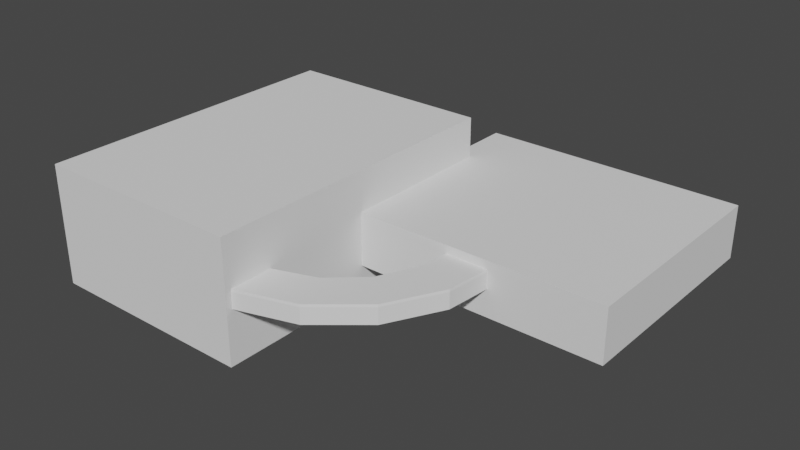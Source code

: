# Source: propflange_bottom_outer_mold_mods_subsurf.blend  (saved by Blender 3.4.6; exported with 4.5.12 LTS)
import bpy
from mathutils import Matrix  # noqa: F401  (used for matrix-valued properties, if any)

bpy.ops.wm.read_factory_settings(use_empty=True)
scene = bpy.context.scene
scene.name = 'Scene'

# ---- collections
col_collection = bpy.data.collections.new('Collection'); scene.collection.children.link(col_collection)

# ---- world
world_world = bpy.data.worlds.new('World'); scene.world = world_world
world_world.use_nodes = True; world_world.node_tree.nodes.clear()
_N = world_world.node_tree.nodes; _L = world_world.node_tree.links
n0 = _N.new('ShaderNodeOutputWorld'); n0.name = 'World Output'; n0.location = (300, 300)
n1 = _N.new('ShaderNodeBackground'); n1.name = 'Background'; n1.location = (10, 300)
n1.inputs[0].default_value = (0.05088, 0.05088, 0.05088, 1.0)
_L.new(n1.outputs[0], n0.inputs[0])
n0.is_active_output = True
world_world.color = (0.05088, 0.05088, 0.05088)
world_world.use_sun_shadow = False
world_world.sun_shadow_jitter_overblur = 0.0

# ---- meshes
me_plane = bpy.data.meshes.new('Plane')
me_plane.from_pydata([(-0.6253, -0.6971, 0.08716), (0.8631, -1.183, 0.08716), (-0.6253, 0.7511, 0.08716), (0.8631, 1.237, 0.08716), (-0.4063, -0.8508, 0.08716), (-0.4063, 0.9048, 0.08716), (1.421, -1.183, 0.08716), (1.421, 1.237, 0.08716), (-1.0, 0.4834, 4.24), (1.0, -0.05372, 4.462), (-1.0, 1.958, 3.64), (1.0, 2.495, 3.417), (-0.7378, 0.3133, 4.31), (-0.7378, 2.128, 3.569), (1.419, -0.05372, 4.462), (1.419, 2.495, 3.417), (-1.0, 3.354, 7.64), (1.0, 2.942, 8.051), (-1.0, 4.447, 6.493), (1.0, 4.858, 6.082), (-0.7378, 3.223, 7.77), (-0.7378, 4.577, 6.363), (1.419, 2.942, 8.051), (1.419, 4.858, 6.082), (-1.0, 7.306, 9.683), (1.0, 7.084, 10.22), (-1.0, 7.97, 8.346), (1.0, 8.192, 7.809), (-0.7378, 7.236, 9.853), (-0.7378, 8.04, 8.176), (1.419, 7.084, 10.22), (1.419, 8.192, 7.809), (-1.0, 11.74, 10.06), (1.0, 11.74, 10.64), (-1.0, 11.74, 8.588), (1.0, 11.74, 8.007), (-0.7378, 11.74, 10.24), (-0.7378, 11.74, 8.404), (1.419, 11.74, 10.64), (1.419, 11.74, 8.007), (-1.0, 15.98, 8.707), (1.0, 16.2, 9.244), (-1.0, 15.32, 7.105), (1.0, 15.09, 6.568), (-0.7378, 16.05, 8.877), (-0.7378, 15.25, 6.935), (1.419, 16.2, 9.244), (1.419, 15.09, 6.568), (-1.0, 19.38, 5.837), (1.0, 19.79, 6.248), (-1.0, 18.15, 4.611), (1.0, 17.74, 4.199), (-0.7378, 19.51, 5.967), (-0.7378, 18.02, 4.48), (1.419, 19.79, 6.248), (1.419, 17.74, 4.199), (-1.0, 21.42, 1.884), (1.0, 21.96, 2.106), (-1.0, 19.82, 1.22), (1.0, 19.28, 0.9979), (-0.7378, 21.59, 1.954), (-0.7378, 19.65, 1.15), (1.419, 21.96, 2.106), (1.419, 19.28, 0.9979), (-1.0, 21.8, -2.55), (1.0, 22.38, -2.55), (-1.0, 20.06, -2.55), (1.0, 19.48, -2.55), (-0.7378, 21.98, -2.55), (-0.7378, 19.88, -2.55), (1.419, 22.38, -2.55), (1.419, 19.48, -2.55), (-1.0, 20.45, -6.789), (1.0, 20.98, -7.012), (-1.0, 18.84, -6.126), (1.0, 18.31, -5.903), (-0.7378, 20.62, -6.86), (-0.7378, 18.67, -6.055), (1.419, 20.98, -7.012), (1.419, 18.31, -5.903), (-1.0, 17.58, -10.19), (1.0, 17.99, -10.6), (-1.0, 16.35, -8.963), (1.0, 15.94, -8.552), (-0.7378, 17.71, -10.32), (-0.7378, 16.22, -8.833), (1.419, 17.99, -10.6), (1.419, 15.94, -8.552), (-1.0, 13.62, -12.23), (1.0, 13.85, -12.77), (-1.0, 12.96, -10.63), (1.0, 12.74, -10.09), (-0.7378, 13.69, -12.4), (-0.7378, 12.89, -10.46), (1.419, 13.85, -12.77), (1.419, 12.74, -10.09), (-1.0, 9.19, -12.61), (1.0, 9.19, -13.19), (-1.0, 9.19, -10.87), (1.0, 9.19, -10.29), (-0.7378, 9.19, -12.79), (-0.7378, 9.19, -10.69), (1.419, 9.19, -13.19), (1.419, 9.19, -10.29), (-1.0, 4.951, -11.26), (1.0, 4.728, -11.79), (-1.0, 5.614, -9.654), (1.0, 5.837, -9.117), (-0.7378, 4.88, -11.43), (-0.7378, 5.685, -9.484), (1.419, 4.728, -11.79), (1.419, 5.837, -9.117), (-1.0, 1.551, -8.387), (1.0, 1.14, -8.798), (-1.0, 2.777, -7.16), (1.0, 3.188, -6.749), (-0.7378, 1.42, -8.517), (-0.7378, 2.907, -7.03), (1.419, 1.14, -8.798), (1.419, 3.188, -6.749), (-1.0, -0.4923, -4.434), (1.0, -1.029, -4.656), (-1.0, 1.11, -3.77), (1.0, 1.647, -3.548), (-0.7378, -0.6624, -4.504), (-0.7378, 1.28, -3.7), (1.419, -1.029, -4.656), (1.419, 1.647, -3.548), (-0.6253, -0.3945, 1.19), (0.8631, -0.8701, 1.24), (-0.6253, 0.9955, 1.056), (0.8631, 1.471, 1.006), (-0.4063, -0.5451, 1.206), (-0.4063, 1.146, 1.04), (1.421, -0.8701, 1.24), (1.421, 1.471, 1.006), (-1.0, -0.4962, 1.318), (1.0, -1.065, 1.379), (-1.0, 1.167, 1.153), (1.0, 1.736, 1.092), (-0.7378, -0.6764, 1.337), (-0.7378, 1.347, 1.134), (1.419, -1.065, 1.379), (1.419, 1.736, 1.092), (-1.0, -0.8633, -0.04508), (1.0, -1.444, -0.04735), (-1.0, 0.8696, -0.03834), (1.0, 1.45, -0.03607), (-0.7378, -1.047, -0.0458), (-0.7378, 1.054, -0.03762), (1.419, -1.444, -0.04735), (1.419, 1.45, -0.03607)], [], [(10, 8, 16, 18), (18, 16, 24, 26), (26, 24, 32, 34), (34, 32, 40, 42), (42, 40, 48, 50), (50, 48, 56, 58), (58, 56, 64, 66), (66, 64, 72, 74), (74, 72, 80, 82), (82, 80, 88, 90), (90, 88, 96, 98), (98, 96, 104, 106), (106, 104, 112, 114), (114, 112, 120, 122), (12, 9, 17, 20), (20, 17, 25, 28), (28, 25, 33, 36), (36, 33, 41, 44), (44, 41, 49, 52), (52, 49, 57, 60), (60, 57, 65, 68), (68, 65, 73, 76), (76, 73, 81, 84), (84, 81, 89, 92), (92, 89, 97, 100), (100, 97, 105, 108), (108, 105, 113, 116), (116, 113, 121, 124), (13, 10, 18, 21), (21, 18, 26, 29), (29, 26, 34, 37), (37, 34, 42, 45), (45, 42, 50, 53), (53, 50, 58, 61), (61, 58, 66, 69), (69, 66, 74, 77), (77, 74, 82, 85), (85, 82, 90, 93), (93, 90, 98, 101), (101, 98, 106, 109), (109, 106, 114, 117), (117, 114, 122, 125), (8, 12, 20, 16), (16, 20, 28, 24), (24, 28, 36, 32), (32, 36, 44, 40), (40, 44, 52, 48), (48, 52, 60, 56), (56, 60, 68, 64), (64, 68, 76, 72), (72, 76, 84, 80), (80, 84, 92, 88), (88, 92, 100, 96), (96, 100, 108, 104), (104, 108, 116, 112), (112, 116, 124, 120), (11, 13, 21, 19), (19, 21, 29, 27), (27, 29, 37, 35), (35, 37, 45, 43), (43, 45, 53, 51), (51, 53, 61, 59), (59, 61, 69, 67), (67, 69, 77, 75), (75, 77, 85, 83), (83, 85, 93, 91), (91, 93, 101, 99), (99, 101, 109, 107), (107, 109, 117, 115), (115, 117, 125, 123), (142, 143, 15, 14), (14, 15, 23, 22), (22, 23, 31, 30), (30, 31, 39, 38), (38, 39, 47, 46), (46, 47, 55, 54), (54, 55, 63, 62), (62, 63, 71, 70), (70, 71, 79, 78), (78, 79, 87, 86), (86, 87, 95, 94), (94, 95, 103, 102), (102, 103, 111, 110), (110, 111, 119, 118), (118, 119, 127, 126), (15, 11, 19, 23), (23, 19, 27, 31), (31, 27, 35, 39), (39, 35, 43, 47), (47, 43, 51, 55), (55, 51, 59, 63), (63, 59, 67, 71), (71, 67, 75, 79), (79, 75, 83, 87), (87, 83, 91, 95), (95, 91, 99, 103), (103, 99, 107, 111), (111, 107, 115, 119), (119, 115, 123, 127), (9, 14, 22, 17), (17, 22, 30, 25), (25, 30, 38, 33), (33, 38, 46, 41), (41, 46, 54, 49), (49, 54, 62, 57), (57, 62, 70, 65), (65, 70, 78, 73), (73, 78, 86, 81), (81, 86, 94, 89), (89, 94, 102, 97), (97, 102, 110, 105), (105, 110, 118, 113), (113, 118, 126, 121), (6, 7, 135, 134), (126, 127, 151, 150), (120, 124, 148, 144), (121, 145, 148, 124), (121, 126, 150, 145), (122, 120, 144, 146), (125, 122, 146, 149), (123, 125, 149, 147), (123, 147, 151, 127), (6, 1, 145, 150), (144, 148, 4, 0), (149, 146, 2, 5), (146, 144, 0, 2), (3, 7, 151, 147), (147, 149, 5, 3), (148, 145, 1, 4), (12, 8, 136, 140), (137, 9, 12, 140), (14, 9, 137, 142), (138, 136, 8, 10), (141, 138, 10, 13), (141, 13, 11, 139), (15, 143, 139, 11), (135, 131, 139, 143), (138, 141, 133, 130), (141, 139, 131, 133), (140, 136, 128, 132), (136, 138, 130, 128), (129, 134, 142, 137), (1, 6, 134, 129), (1, 129, 132, 4), (0, 4, 132, 128), (0, 128, 130, 2), (2, 130, 133, 5), (3, 5, 133, 131), (3, 131, 135, 7), (134, 135, 143, 142), (6, 150, 151, 7), (140, 132, 129, 137)])
_k = {(144, 148): 0.49804, (145, 148): 0.49804, (145, 150): 0.49804, (144, 146): 0.49804, (146, 149): 0.49804, (147, 149): 0.49804, (147, 151): 0.49804, (1, 6): 0.49804, (1, 145): 0.49804, (6, 150): 0.49804, (0, 144): 0.49804, (0, 4): 0.49804, (4, 148): 0.49804, (2, 146): 0.49804, (2, 5): 0.49804, (5, 149): 0.49804, (0, 2): 0.49804, (3, 7): 0.49804, (3, 147): 0.49804, (7, 151): 0.49804, (3, 5): 0.49804, (1, 4): 0.49804, (136, 140): 0.49804, (137, 140): 0.49804, (137, 142): 0.49804, (136, 138): 0.49804, (138, 141): 0.49804, (139, 141): 0.49804, (139, 143): 0.49804, (131, 135): 0.49804, (131, 139): 0.49804, (135, 143): 0.49804, (130, 138): 0.49804, (130, 133): 0.49804, (133, 141): 0.49804, (131, 133): 0.49804, (128, 136): 0.49804, (128, 132): 0.49804, (132, 140): 0.49804, (128, 130): 0.49804, (129, 134): 0.49804, (129, 137): 0.49804, (134, 142): 0.49804, (129, 132): 0.49804}
me_plane.attributes.new('crease_edge', 'FLOAT', 'EDGE').data.foreach_set('value', [_k.get((min(e.vertices), max(e.vertices)), 0.0) for e in me_plane.edges])
_uv = me_plane.uv_layers.new(name='UVMap')
_uv.uv.foreach_set('vector', [0.0625, 1.0, 0.0625, 0.0, 0.125, 0.0, 0.125, 1.0, 0.125, 1.0, 0.125, 0.0, 0.1875, 0.0, 0.1875, 1.0, 0.1875, 1.0, 0.1875, 0.0, 0.25, 0.0, 0.25, 1.0, 0.25, 1.0, 0.25, 0.0, 0.3125, 0.0, 0.3125, 1.0, 0.3125, 1.0, 0.3125, 0.0, 0.375, 0.0, 0.375, 1.0, 0.375, 1.0, 0.375, 0.0, 0.4375, 0.0, 0.4375, 1.0, 0.4375, 1.0, 0.4375, 0.0, 0.5, 0.0, 0.5, 1.0, 0.5, 1.0, 0.5, 0.0, 0.5625, 0.0, 0.5625, 1.0, 0.5625, 1.0, 0.5625, 0.0, 0.625, 0.0, 0.625, 1.0, 0.625, 1.0, 0.625, 0.0, 0.6875, 0.0, 0.6875, 1.0, 0.6875, 1.0, 0.6875, 0.0, 0.75, 0.0, 0.75, 1.0, 0.75, 1.0, 0.75, 0.0, 0.8125, 0.0, 0.8125, 1.0, 0.8125, 1.0, 0.8125, 0.0, 0.875, 0.0, 0.875, 1.0, 0.875, 1.0, 0.875, 0.0, 0.9375, 0.0, 0.9375, 1.0, 0.1936, 0.0, 1.062, 0.0, 1.125, 0.0, 0.2561, 0.0, 0.2561, 0.0, 1.125, 0.0, 1.188, 0.0, 0.3186, 0.0, 0.3186, 0.0, 1.188, 0.0, 1.25, 0.0, 0.3811, 0.0, 0.3811, 0.0, 1.25, 0.0, 1.312, 0.0, 0.4436, 0.0, 0.4436, 0.0, 1.312, 0.0, 1.375, 0.0, 0.5061, 0.0, 0.5061, 0.0, 1.375, 0.0, 1.438, 0.0, 0.5686, 0.0, 0.5686, 0.0, 1.438, 0.0, 1.5, 0.0, 0.6311, 0.0, 0.6311, 0.0, 1.5, 0.0, 1.562, 0.0, 0.6936, 0.0, 0.6936, 0.0, 1.562, 0.0, 1.625, 0.0, 0.7561, 0.0, 0.7561, 0.0, 1.625, 0.0, 1.688, 0.0, 0.8186, 0.0, 0.8186, 0.0, 1.688, 0.0, 1.75, 0.0, 0.8811, 0.0, 0.8811, 0.0, 1.75, 0.0, 1.812, 0.0, 0.9436, 0.0, 0.9436, 0.0, 1.812, 0.0, 1.875, 0.0, 1.006, 0.0, 1.006, 0.0, 1.875, 0.0, 1.938, 0.0, 1.069, 0.0, 0.1936, 1.0, 0.0625, 1.0, 0.125, 1.0, 0.2561, 1.0, 0.2561, 1.0, 0.125, 1.0, 0.1875, 1.0, 0.3186, 1.0, 0.3186, 1.0, 0.1875, 1.0, 0.25, 1.0, 0.3811, 1.0, 0.3811, 1.0, 0.25, 1.0, 0.3125, 1.0, 0.4436, 1.0, 0.4436, 1.0, 0.3125, 1.0, 0.375, 1.0, 0.5061, 1.0, 0.5061, 1.0, 0.375, 1.0, 0.4375, 1.0, 0.5686, 1.0, 0.5686, 1.0, 0.4375, 1.0, 0.5, 1.0, 0.6311, 1.0, 0.6311, 1.0, 0.5, 1.0, 0.5625, 1.0, 0.6936, 1.0, 0.6936, 1.0, 0.5625, 1.0, 0.625, 1.0, 0.7561, 1.0, 0.7561, 1.0, 0.625, 1.0, 0.6875, 1.0, 0.8186, 1.0, 0.8186, 1.0, 0.6875, 1.0, 0.75, 1.0, 0.8811, 1.0, 0.8811, 1.0, 0.75, 1.0, 0.8125, 1.0, 0.9436, 1.0, 0.9436, 1.0, 0.8125, 1.0, 0.875, 1.0, 1.006, 1.0, 1.006, 1.0, 0.875, 1.0, 0.9375, 1.0, 1.069, 1.0, 0.0625, 0.0, 0.1936, 0.0, 0.2561, 0.0, 0.125, 0.0, 0.125, 0.0, 0.2561, 0.0, 0.3186, 0.0, 0.1875, 0.0, 0.1875, 0.0, 0.3186, 0.0, 0.3811, 0.0, 0.25, 0.0, 0.25, 0.0, 0.3811, 0.0, 0.4436, 0.0, 0.3125, 0.0, 0.3125, 0.0, 0.4436, 0.0, 0.5061, 0.0, 0.375, 0.0, 0.375, 0.0, 0.5061, 0.0, 0.5686, 0.0, 0.4375, 0.0, 0.4375, 0.0, 0.5686, 0.0, 0.6311, 0.0, 0.5, 0.0, 0.5, 0.0, 0.6311, 0.0, 0.6936, 0.0, 0.5625, 0.0, 0.5625, 0.0, 0.6936, 0.0, 0.7561, 0.0, 0.625, 0.0, 0.625, 0.0, 0.7561, 0.0, 0.8186, 0.0, 0.6875, 0.0, 0.6875, 0.0, 0.8186, 0.0, 0.8811, 0.0, 0.75, 0.0, 0.75, 0.0, 0.8811, 0.0, 0.9436, 0.0, 0.8125, 0.0, 0.8125, 0.0, 0.9436, 0.0, 1.006, 0.0, 0.875, 0.0, 0.875, 0.0, 1.006, 0.0, 1.069, 0.0, 0.9375, 0.0, 1.062, 1.0, 0.1936, 1.0, 0.2561, 1.0, 1.125, 1.0, 1.125, 1.0, 0.2561, 1.0, 0.3186, 1.0, 1.188, 1.0, 1.188, 1.0, 0.3186, 1.0, 0.3811, 1.0, 1.25, 1.0, 1.25, 1.0, 0.3811, 1.0, 0.4436, 1.0, 1.312, 1.0, 1.312, 1.0, 0.4436, 1.0, 0.5061, 1.0, 1.375, 1.0, 1.375, 1.0, 0.5061, 1.0, 0.5686, 1.0, 1.438, 1.0, 1.438, 1.0, 0.5686, 1.0, 0.6311, 1.0, 1.5, 1.0, 1.5, 1.0, 0.6311, 1.0, 0.6936, 1.0, 1.562, 1.0, 1.562, 1.0, 0.6936, 1.0, 0.7561, 1.0, 1.625, 1.0, 1.625, 1.0, 0.7561, 1.0, 0.8186, 1.0, 1.688, 1.0, 1.688, 1.0, 0.8186, 1.0, 0.8811, 1.0, 1.75, 1.0, 1.75, 1.0, 0.8811, 1.0, 0.9436, 1.0, 1.812, 1.0, 1.812, 1.0, 0.9436, 1.0, 1.006, 1.0, 1.875, 1.0, 1.875, 1.0, 1.006, 1.0, 1.069, 1.0, 1.938, 1.0, 1.017, 0.0, 1.017, 1.0, 1.062, 1.0, 1.062, 0.0, 1.062, 0.0, 1.062, 1.0, 1.125, 1.0, 1.125, 0.0, 1.125, 0.0, 1.125, 1.0, 1.188, 1.0, 1.188, 0.0, 1.188, 0.0, 1.188, 1.0, 1.25, 1.0, 1.25, 0.0, 1.25, 0.0, 1.25, 1.0, 1.312, 1.0, 1.312, 0.0, 1.312, 0.0, 1.312, 1.0, 1.375, 1.0, 1.375, 0.0, 1.375, 0.0, 1.375, 1.0, 1.438, 1.0, 1.438, 0.0, 1.438, 0.0, 1.438, 1.0, 1.5, 1.0, 1.5, 0.0, 1.5, 0.0, 1.5, 1.0, 1.562, 1.0, 1.562, 0.0, 1.562, 0.0, 1.562, 1.0, 1.625, 1.0, 1.625, 0.0, 1.625, 0.0, 1.625, 1.0, 1.688, 1.0, 1.688, 0.0, 1.688, 0.0, 1.688, 1.0, 1.75, 1.0, 1.75, 0.0, 1.75, 0.0, 1.75, 1.0, 1.812, 1.0, 1.812, 0.0, 1.812, 0.0, 1.812, 1.0, 1.875, 1.0, 1.875, 0.0, 1.875, 0.0, 1.875, 1.0, 1.938, 1.0, 1.938, 0.0, 1.062, 1.0, 1.062, 1.0, 1.125, 1.0, 1.125, 1.0, 1.125, 1.0, 1.125, 1.0, 1.188, 1.0, 1.188, 1.0, 1.188, 1.0, 1.188, 1.0, 1.25, 1.0, 1.25, 1.0, 1.25, 1.0, 1.25, 1.0, 1.312, 1.0, 1.312, 1.0, 1.312, 1.0, 1.312, 1.0, 1.375, 1.0, 1.375, 1.0, 1.375, 1.0, 1.375, 1.0, 1.438, 1.0, 1.438, 1.0, 1.438, 1.0, 1.438, 1.0, 1.5, 1.0, 1.5, 1.0, 1.5, 1.0, 1.5, 1.0, 1.562, 1.0, 1.562, 1.0, 1.562, 1.0, 1.562, 1.0, 1.625, 1.0, 1.625, 1.0, 1.625, 1.0, 1.625, 1.0, 1.688, 1.0, 1.688, 1.0, 1.688, 1.0, 1.688, 1.0, 1.75, 1.0, 1.75, 1.0, 1.75, 1.0, 1.75, 1.0, 1.812, 1.0, 1.812, 1.0, 1.812, 1.0, 1.812, 1.0, 1.875, 1.0, 1.875, 1.0, 1.875, 1.0, 1.875, 1.0, 1.938, 1.0, 1.938, 1.0, 1.062, 0.0, 1.062, 0.0, 1.125, 0.0, 1.125, 0.0, 1.125, 0.0, 1.125, 0.0, 1.188, 0.0, 1.188, 0.0, 1.188, 0.0, 1.188, 0.0, 1.25, 0.0, 1.25, 0.0, 1.25, 0.0, 1.25, 0.0, 1.312, 0.0, 1.312, 0.0, 1.312, 0.0, 1.312, 0.0, 1.375, 0.0, 1.375, 0.0, 1.375, 0.0, 1.375, 0.0, 1.438, 0.0, 1.438, 0.0, 1.438, 0.0, 1.438, 0.0, 1.5, 0.0, 1.5, 0.0, 1.5, 0.0, 1.5, 0.0, 1.562, 0.0, 1.562, 0.0, 1.562, 0.0, 1.562, 0.0, 1.625, 0.0, 1.625, 0.0, 1.625, 0.0, 1.625, 0.0, 1.688, 0.0, 1.688, 0.0, 1.688, 0.0, 1.688, 0.0, 1.75, 0.0, 1.75, 0.0, 1.75, 0.0, 1.75, 0.0, 1.812, 0.0, 1.812, 0.0, 1.812, 0.0, 1.812, 0.0, 1.875, 0.0, 1.875, 0.0, 1.875, 0.0, 1.875, 0.0, 1.938, 0.0, 1.938, 0.0, 2.0, 0.0, 2.0, 1.0, 1.017, 1.0, 1.017, 0.0, 1.938, 0.0, 1.938, 1.0, 1.999, 1.0, 1.999, 0.0, 0.9375, 0.0, 1.069, 0.0, 0.0, 0.0, 0.0, 0.0, 1.938, 0.0, 0.0, 0.0, 0.0, 0.0, 1.069, 0.0, 1.938, 0.0, 1.938, 0.0, 1.999, 0.0, 0.0, 0.0, 0.9375, 1.0, 0.9375, 0.0, 0.0, 0.0, 0.0, 0.0, 1.069, 1.0, 0.9375, 1.0, 0.0, 0.0, 0.0, 0.0, 1.938, 1.0, 1.069, 1.0, 0.0, 0.0, 0.0, 0.0, 1.938, 1.0, 0.0, 0.0, 1.999, 1.0, 1.938, 1.0, 0.0, 0.0, 0.0, 0.0, 0.0, 0.0, 1.999, 0.0, 0.0, 0.0, 0.0, 0.0, 0.0, 0.0, 0.0, 0.0, 0.0, 0.0, 0.0, 0.0, 0.0, 0.0, 0.0, 0.0, 0.0, 0.0, 0.0, 0.0, 0.0, 0.0, 0.0, 0.0, 0.0, 0.0, 0.0, 0.0, 1.999, 1.0, 0.0, 0.0, 0.0, 0.0, 0.0, 0.0, 0.0, 0.0, 0.0, 0.0, 0.0, 0.0, 0.0, 0.0, 0.0, 0.0, 0.0, 0.0, 0.1936, 0.0, 0.0625, 0.0, 0.0, 0.0, 0.0, 0.0, 0.0, 0.0, 1.062, 0.0, 0.1936, 0.0, 0.0, 0.0, 1.062, 0.0, 1.062, 0.0, 0.0, 0.0, 1.017, 0.0, 0.0, 0.0, 0.0, 0.0, 0.0625, 0.0, 0.0625, 1.0, 0.0, 0.0, 0.0, 0.0, 0.0625, 1.0, 0.1936, 1.0, 0.0, 0.0, 0.1936, 1.0, 1.062, 1.0, 0.0, 0.0, 1.062, 1.0, 1.017, 1.0, 0.0, 0.0, 1.062, 1.0, 0.0, 0.0, 0.0, 0.0, 0.0, 0.0, 1.017, 1.0, 0.0, 0.0, 0.0, 0.0, 0.0, 0.0, 0.0, 0.0, 0.0, 0.0, 0.0, 0.0, 0.0, 0.0, 0.0, 0.0, 0.0, 0.0, 0.0, 0.0, 0.0, 0.0, 0.0, 0.0, 0.0, 0.0, 0.0, 0.0, 0.0, 0.0, 0.0, 0.0, 0.0, 0.0, 0.0, 0.0, 1.017, 0.0, 0.0, 0.0, 0.0, 0.0, 0.0, 0.0, 1.017, 0.0, 0.0, 0.0, 0.0, 0.0, 0.0, 0.0, 0.0, 0.0, 0.0, 0.0, 0.0, 0.0, 0.0, 0.0, 0.0, 0.0, 0.0, 0.0, 0.0, 0.0, 0.0, 0.0, 0.0, 0.0, 0.0, 0.0, 0.0, 0.0, 0.0, 0.0, 0.0, 0.0, 0.0, 0.0, 0.0, 0.0, 0.0, 0.0, 0.0, 0.0, 0.0, 0.0, 0.0, 0.0, 0.0, 0.0, 1.017, 1.0, 0.0, 0.0, 0.0, 0.0, 0.0, 0.0, 1.017, 1.0, 1.017, 0.0, 0.0, 0.0, 1.999, 0.0, 1.999, 1.0, 0.0, 0.0, 0.0, 0.0, 0.0, 0.0, 0.0, 0.0, 0.0, 0.0])
me_plane.update()
me_plane_002 = bpy.data.meshes.new('Plane.002')
me_plane_002.from_pydata([(-1.0, -1.653, 6.353e-22), (1.0, -1.708, 0.0), (-1.0, 1.61, 6.353e-22), (1.0, 1.665, 0.0), (-0.7378, -1.685, 4.235e-22), (-0.7378, 1.643, 4.235e-22)], [], [(4, 1, 3, 5), (0, 4, 5, 2)])
_uv = me_plane_002.uv_layers.new(name='UVMap')
_uv.uv.foreach_set('vector', [0.1311, 0.0, 1.0, 0.0, 1.0, 1.0, 0.1311, 1.0, 0.0, 0.0, 0.1311, 0.0, 0.1311, 1.0, 0.0, 1.0])
me_plane_002.update()
me_cube = bpy.data.meshes.new('Cube')
me_cube.from_pydata([(-1.0, -1.0, -1.0), (-1.0, -1.0, 1.0), (-1.0, 1.0, -1.0), (-1.0, 1.0, 1.0), (1.0, -1.0, -1.0), (1.0, -1.0, 1.0), (1.0, 1.0, -1.0), (1.0, 1.0, 1.0)], [], [(0, 1, 3, 2), (2, 3, 7, 6), (6, 7, 5, 4), (4, 5, 1, 0), (2, 6, 4, 0), (7, 3, 1, 5)])
_uv = me_cube.uv_layers.new(name='UVMap')
_uv.uv.foreach_set('vector', [0.375, 0.0, 0.625, 0.0, 0.625, 0.25, 0.375, 0.25, 0.375, 0.25, 0.625, 0.25, 0.625, 0.5, 0.375, 0.5, 0.375, 0.5, 0.625, 0.5, 0.625, 0.75, 0.375, 0.75, 0.375, 0.75, 0.625, 0.75, 0.625, 1.0, 0.375, 1.0, 0.125, 0.5, 0.375, 0.5, 0.375, 0.75, 0.125, 0.75, 0.625, 0.5, 0.875, 0.5, 0.875, 0.75, 0.625, 0.75])
me_cube.update()
me_cube_001 = bpy.data.meshes.new('Cube.001')
me_cube_001.from_pydata([(-1.0, -1.0, -1.0), (-1.0, -1.0, 1.0), (-1.0, 1.0, -1.0), (-1.0, 1.0, 1.0), (1.0, -1.0, -1.0), (1.0, -1.0, 1.0), (1.0, 1.0, -1.0), (1.0, 1.0, 1.0)], [], [(0, 1, 3, 2), (2, 3, 7, 6), (6, 7, 5, 4), (4, 5, 1, 0), (2, 6, 4, 0), (7, 3, 1, 5)])
_uv = me_cube_001.uv_layers.new(name='UVMap')
_uv.uv.foreach_set('vector', [0.375, 0.0, 0.625, 0.0, 0.625, 0.25, 0.375, 0.25, 0.375, 0.25, 0.625, 0.25, 0.625, 0.5, 0.375, 0.5, 0.375, 0.5, 0.625, 0.5, 0.625, 0.75, 0.375, 0.75, 0.375, 0.75, 0.625, 0.75, 0.625, 1.0, 0.375, 1.0, 0.125, 0.5, 0.375, 0.5, 0.375, 0.75, 0.125, 0.75, 0.625, 0.5, 0.875, 0.5, 0.875, 0.75, 0.625, 0.75])
me_cube_001.update()

# ---- objects
ob_plane = bpy.data.objects.new('Plane', me_plane)
ob_empty = bpy.data.objects.new('Empty', None)
ob_plane_001 = bpy.data.objects.new('Plane.001', me_plane_002)
ob_cube_001 = bpy.data.objects.new('Cube.001', me_cube)
ob_cube = bpy.data.objects.new('Cube', me_cube_001)

# ---- transforms, parenting, visibility, modifiers, constraints
ob_plane.location = (15.04, -123.6, 0.0)
ob_plane.rotation_euler = (0.0, 1.571, 0.0)
ob_plane.scale = (6.677, 11.81, 11.8)
_m = ob_plane.modifiers.new('Subdivision', 'SUBSURF')
_m.levels = 2
ob_empty.location = (0.0, 0.0, 0.0)
ob_plane_001.location = (15.04, -123.6, 1.861)
ob_plane_001.rotation_euler = (0.0, 1.571, 0.0)
ob_plane_001.scale = (8.527, 12.31, 12.31)
_m = ob_plane_001.modifiers.new('Screw', 'SCREW')
_m.object = ob_empty
_m.steps = 64
_m = ob_plane_001.modifiers.new('Boolean', 'BOOLEAN')
_m.object = ob_cube
_m = ob_plane_001.modifiers.new('Boolean.001', 'BOOLEAN')
_m.object = ob_plane
_m = ob_plane_001.modifiers.new('Boolean.002', 'BOOLEAN')
_m.object = ob_cube_001
_m = ob_plane_001.modifiers.new('Mirror', 'MIRROR')
_m.mirror_object = ob_empty
ob_cube_001.location = (124.3, 105.9, -6.795)
ob_cube_001.scale = (123.4, 105.5, 24.95)
ob_cube.location = (-84.96, 0.0, 0.0)
ob_cube.scale = (100.0, 150.0, 56.06)

# ---- collection membership
scene.collection.objects.link(ob_plane)
scene.collection.objects.link(ob_empty)
scene.collection.objects.link(ob_plane_001)
scene.collection.objects.link(ob_cube_001)
col_collection.objects.link(ob_cube)

# ---- scene / render settings (as saved in the file)
scene.frame_start = 1; scene.frame_end = 250; scene.frame_set(1)
scene.render.engine = 'BLENDER_EEVEE_NEXT'
scene.cycles.sampling_pattern = 'TABULATED_SOBOL'
scene.cycles.use_light_tree = False
scene.view_settings.view_transform = 'Filmic'
bpy.context.view_layer.update()

# ---- added for rendering (the .blend has no active camera and no usable light): camera, sun
cam_auto = bpy.data.cameras.new('AutoCamera')
cam_auto.lens = 50.0
cam_auto.sensor_width = 36.0
cam_auto.clip_end = 9334.24
ob_auto_camera = bpy.data.objects.new('AutoCamera', cam_auto)
scene.collection.objects.link(ob_auto_camera)
ob_auto_camera.location = (563.283, -607.535, 425.494)
ob_auto_camera.rotation_euler = (1.09748, -7.21219e-08, 0.694738)
scene.camera = ob_auto_camera
light_auto_sun = bpy.data.lights.new('AutoSun', 'SUN')
light_auto_sun.energy = 3.0
light_auto_sun.angle = 0.0523599
ob_auto_sun = bpy.data.objects.new('AutoSun', light_auto_sun)
scene.collection.objects.link(ob_auto_sun)
ob_auto_sun.rotation_euler = (0.872665, 0.174533, 0.523599)
bpy.context.view_layer.update()

